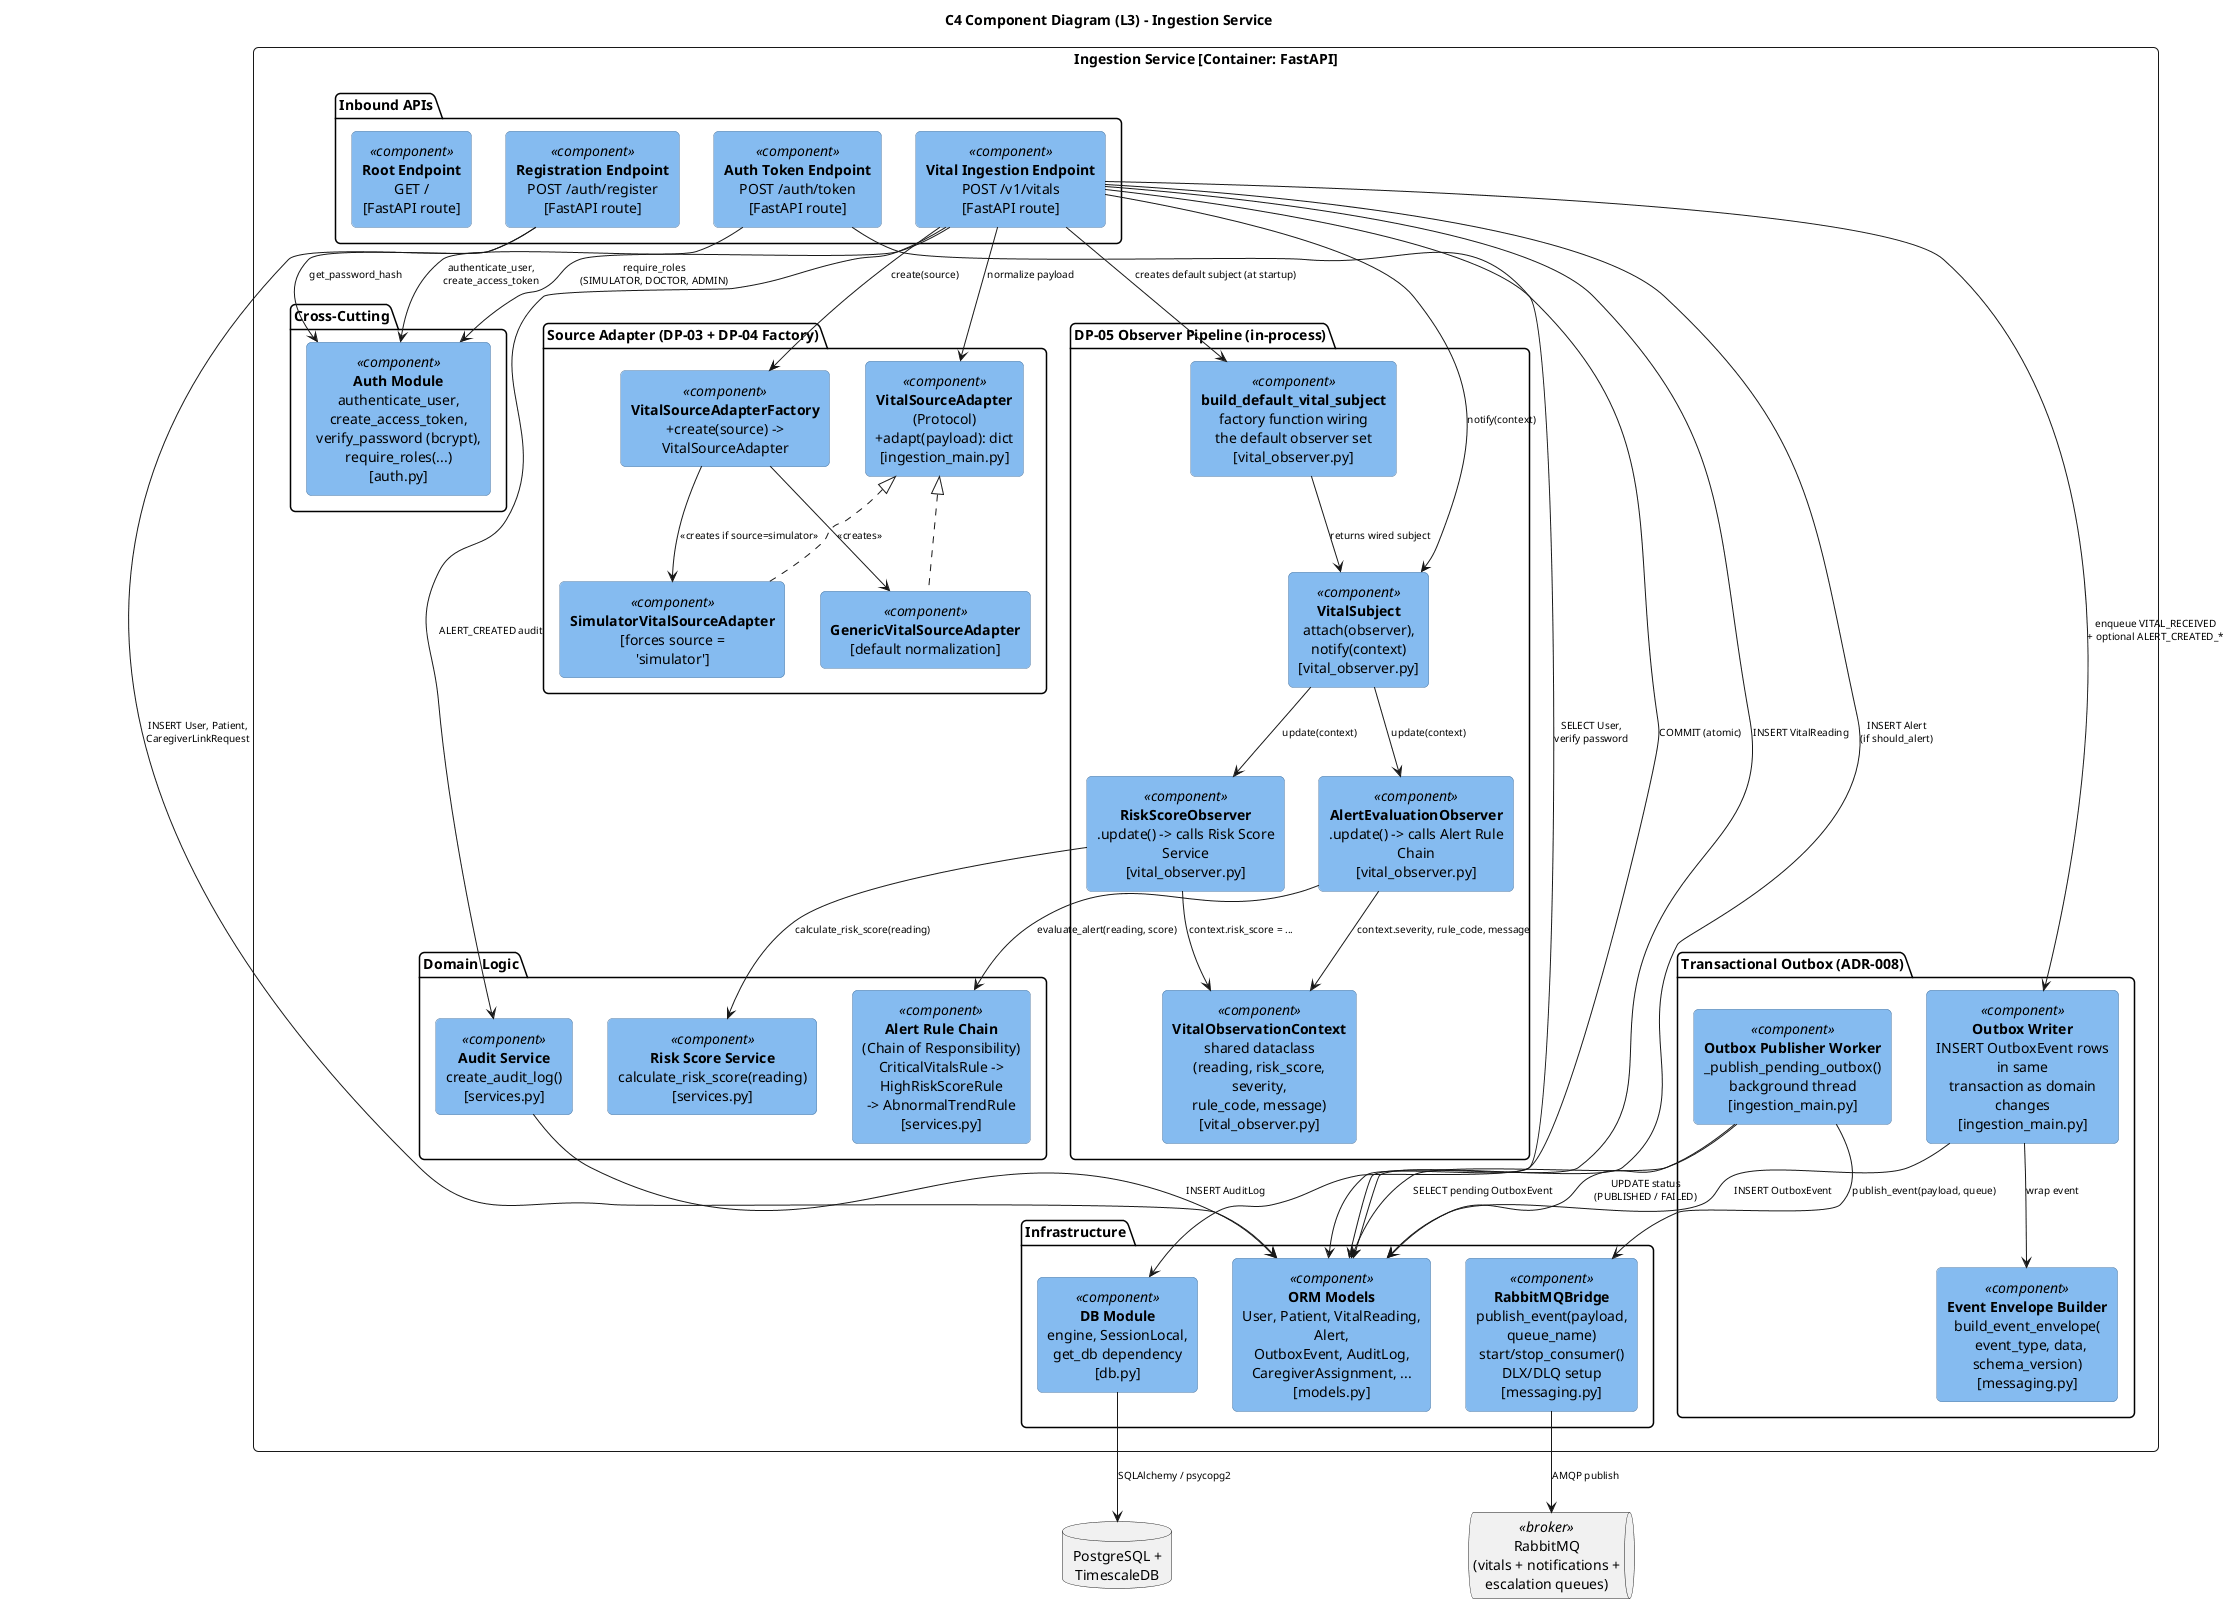

The diagram above was rendered by PlantUML. Its source (embedded in the PNG):
@startuml C4_Component_Ingestion
title C4 Component Diagram (L3) - Ingestion Service

skinparam defaultTextAlignment center
skinparam roundCorner 10
skinparam shadowing false
skinparam ArrowFontSize 10
skinparam wrapWidth 180

skinparam rectangle<<component>> {
    BackgroundColor #85BBF0
    FontColor #000000
    BorderColor #5D82A8
}
skinparam rectangle<<broker>> {
    BackgroundColor #438DD5
    FontColor #FFFFFF
    BorderColor #3E81C7
}
database "PostgreSQL +\nTimescaleDB" as db
queue "RabbitMQ\n(vitals + notifications + escalation queues)" as mq <<broker>>

rectangle "**Ingestion Service** [Container: FastAPI]" as boundary {

    package "Inbound APIs" {
        rectangle "**Auth Token Endpoint**\nPOST /auth/token\n[FastAPI route]" as auth_ep <<component>>
        rectangle "**Registration Endpoint**\nPOST /auth/register\n[FastAPI route]" as reg_ep <<component>>
        rectangle "**Vital Ingestion Endpoint**\nPOST /v1/vitals\n[FastAPI route]" as vitals_ep <<component>>
        rectangle "**Root Endpoint**\nGET /\n[FastAPI route]" as health_ep <<component>>
    }

    package "Cross-Cutting" {
        rectangle "**Auth Module**\nauthenticate_user, create_access_token,\nverify_password (bcrypt),\nrequire_roles(...)\n[auth.py]" as auth_mod <<component>>
    }

    package "Source Adapter (DP-03 + DP-04 Factory)" {
        rectangle "**VitalSourceAdapter** (Protocol)\n+adapt(payload): dict\n[ingestion_main.py]" as src_adapter_iface <<component>>
        rectangle "**GenericVitalSourceAdapter**\n[default normalization]" as generic_adapter <<component>>
        rectangle "**SimulatorVitalSourceAdapter**\n[forces source = 'simulator']" as sim_adapter <<component>>
        rectangle "**VitalSourceAdapterFactory**\n+create(source) -> VitalSourceAdapter" as src_factory <<component>>
    }

    package "Domain Logic" {
        rectangle "**Risk Score Service**\ncalculate_risk_score(reading)\n[services.py]" as risk_svc <<component>>
        rectangle "**Alert Rule Chain**\n(Chain of Responsibility)\nCriticalVitalsRule -> HighRiskScoreRule\n-> AbnormalTrendRule\n[services.py]" as rule_chain <<component>>
        rectangle "**Audit Service**\ncreate_audit_log()\n[services.py]" as audit_svc <<component>>
    }

    package "DP-05 Observer Pipeline (in-process)" {
        rectangle "**VitalSubject**\nattach(observer), notify(context)\n[vital_observer.py]" as subject <<component>>
        rectangle "**RiskScoreObserver**\n.update() -> calls Risk Score Service\n[vital_observer.py]" as risk_obs <<component>>
        rectangle "**AlertEvaluationObserver**\n.update() -> calls Alert Rule Chain\n[vital_observer.py]" as alert_obs <<component>>
        rectangle "**VitalObservationContext**\nshared dataclass\n(reading, risk_score, severity,\nrule_code, message)\n[vital_observer.py]" as ctx <<component>>
        rectangle "**build_default_vital_subject**\nfactory function wiring\nthe default observer set\n[vital_observer.py]" as builder <<component>>
    }

    package "Transactional Outbox (ADR-008)" {
        rectangle "**Outbox Writer**\nINSERT OutboxEvent rows in same\ntransaction as domain changes\n[ingestion_main.py]" as outbox_w <<component>>
        rectangle "**Outbox Publisher Worker**\n_publish_pending_outbox()\nbackground thread\n[ingestion_main.py]" as outbox_pub <<component>>
        rectangle "**Event Envelope Builder**\nbuild_event_envelope(\n  event_type, data, schema_version)\n[messaging.py]" as envelope <<component>>
    }

    package "Infrastructure" {
        rectangle "**RabbitMQBridge**\npublish_event(payload, queue_name)\nstart/stop_consumer()\nDLX/DLQ setup\n[messaging.py]" as bridge <<component>>
        rectangle "**DB Module**\nengine, SessionLocal,\nget_db dependency\n[db.py]" as db_mod <<component>>
        rectangle "**ORM Models**\nUser, Patient, VitalReading, Alert,\nOutboxEvent, AuditLog,\nCaregiverAssignment, ...\n[models.py]" as models <<component>>
    }
}

auth_ep --> auth_mod : authenticate_user,\ncreate_access_token
auth_ep --> models : SELECT User,\nverify password
reg_ep --> auth_mod : get_password_hash
reg_ep --> models : INSERT User, Patient,\nCaregiverLinkRequest

vitals_ep --> auth_mod : require_roles\n(SIMULATOR, DOCTOR, ADMIN)
vitals_ep --> src_factory : create(source)
src_factory --> generic_adapter : <<creates>>
src_factory --> sim_adapter : <<creates if source=simulator>>
src_adapter_iface <|.. generic_adapter
src_adapter_iface <|.. sim_adapter
vitals_ep --> src_adapter_iface : normalize payload
vitals_ep --> models : INSERT VitalReading
vitals_ep --> builder : creates default subject (at startup)
builder --> subject : returns wired subject
vitals_ep --> subject : notify(context)

subject --> risk_obs : update(context)
subject --> alert_obs : update(context)
risk_obs --> risk_svc : calculate_risk_score(reading)
risk_obs --> ctx : context.risk_score = ...
alert_obs --> rule_chain : evaluate_alert(reading, score)
alert_obs --> ctx : context.severity, rule_code, message

vitals_ep --> models : INSERT Alert\n(if should_alert)
vitals_ep --> audit_svc : ALERT_CREATED audit
audit_svc --> models : INSERT AuditLog

vitals_ep --> outbox_w : enqueue VITAL_RECEIVED\n+ optional ALERT_CREATED_*
outbox_w --> envelope : wrap event
outbox_w --> models : INSERT OutboxEvent

vitals_ep --> db_mod : COMMIT (atomic)
db_mod --> db : SQLAlchemy / psycopg2

outbox_pub --> models : SELECT pending OutboxEvent
outbox_pub --> bridge : publish_event(payload, queue)
outbox_pub --> models : UPDATE status\n(PUBLISHED / FAILED)
bridge --> mq : AMQP publish

@enduml